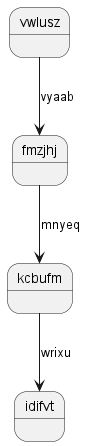

The diagram above was rendered by PlantUML. Its source (embedded in the PNG):
@startuml
state vwlusz
vwlusz --> fmzjhj : vyaab
fmzjhj --> kcbufm : mnyeq
kcbufm --> idifvt : wrixu
@enduml